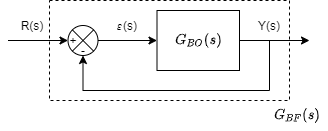

The diagram above was exported from draw.io. Its source (the exported page's mxGraphModel, read from the mxfile embedded in the PNG):
<mxGraphModel dx="768" dy="-695" grid="1" gridSize="10" guides="1" tooltips="1" connect="1" arrows="1" fold="1" page="1" pageScale="1" pageWidth="827" pageHeight="1169" math="1" shadow="0">
  <root>
    <mxCell id="0" />
    <mxCell id="1" parent="0" />
    <mxCell id="2" style="edgeStyle=orthogonalEdgeStyle;rounded=0;orthogonalLoop=1;jettySize=auto;html=1;exitX=1;exitY=0.5;exitDx=0;exitDy=0;entryX=0;entryY=0.5;entryDx=0;entryDy=0;" edge="1" source="9" target="4" parent="1">
      <mxGeometry relative="1" as="geometry">
        <mxPoint x="365.5" y="1400" as="sourcePoint" />
        <mxPoint x="396.5" y="1400" as="targetPoint" />
      </mxGeometry>
    </mxCell>
    <mxCell id="3" value="" style="endArrow=classic;html=1;rounded=0;entryX=0;entryY=0.5;entryDx=0;entryDy=0;" edge="1" parent="1">
      <mxGeometry width="50" height="50" relative="1" as="geometry">
        <mxPoint x="256.5" y="1400" as="sourcePoint" />
        <mxPoint x="316.5" y="1400" as="targetPoint" />
      </mxGeometry>
    </mxCell>
    <mxCell id="4" value="$$G_{BO}(s)$$" style="whiteSpace=wrap;html=1;" vertex="1" parent="1">
      <mxGeometry x="405.5" y="1370" width="82.5" height="60" as="geometry" />
    </mxCell>
    <mxCell id="5" style="edgeStyle=orthogonalEdgeStyle;rounded=0;orthogonalLoop=1;jettySize=auto;html=1;exitX=1;exitY=0.5;exitDx=0;exitDy=0;entryX=0.5;entryY=1;entryDx=0;entryDy=0;" edge="1" source="4" target="9" parent="1">
      <mxGeometry relative="1" as="geometry">
        <mxPoint x="175.5" y="1425" as="targetPoint" />
        <mxPoint x="735.5" y="1400" as="sourcePoint" />
        <Array as="points">
          <mxPoint x="518" y="1400" />
          <mxPoint x="518" y="1450" />
          <mxPoint x="332" y="1450" />
        </Array>
      </mxGeometry>
    </mxCell>
    <mxCell id="6" value="R(s)" style="text;html=1;strokeColor=none;fillColor=none;align=center;verticalAlign=middle;whiteSpace=wrap;rounded=0;" vertex="1" parent="1">
      <mxGeometry x="251" y="1370" width="60" height="30" as="geometry" />
    </mxCell>
    <mxCell id="7" value="Y(s)" style="text;html=1;strokeColor=none;fillColor=none;align=center;verticalAlign=middle;whiteSpace=wrap;rounded=0;" vertex="1" parent="1">
      <mxGeometry x="488" y="1370" width="60" height="30" as="geometry" />
    </mxCell>
    <mxCell id="8" style="edgeStyle=orthogonalEdgeStyle;rounded=0;orthogonalLoop=1;jettySize=auto;html=1;exitX=1;exitY=0.5;exitDx=0;exitDy=0;" edge="1" source="4" parent="1">
      <mxGeometry relative="1" as="geometry">
        <mxPoint x="735.5" y="1400" as="sourcePoint" />
        <mxPoint x="558" y="1400" as="targetPoint" />
      </mxGeometry>
    </mxCell>
    <mxCell id="9" value="" style="shape=sumEllipse;perimeter=ellipsePerimeter;whiteSpace=wrap;html=1;backgroundOutline=1;" vertex="1" parent="1">
      <mxGeometry x="316.5" y="1385" width="30" height="30" as="geometry" />
    </mxCell>
    <mxCell id="10" value="+" style="text;html=1;strokeColor=none;fillColor=none;align=center;verticalAlign=middle;whiteSpace=wrap;rounded=0;" vertex="1" parent="1">
      <mxGeometry x="316.5" y="1395" width="10" height="10" as="geometry" />
    </mxCell>
    <mxCell id="11" value="-" style="text;html=1;strokeColor=none;fillColor=none;align=center;verticalAlign=middle;whiteSpace=wrap;rounded=0;" vertex="1" parent="1">
      <mxGeometry x="326.5" y="1405" width="10" height="10" as="geometry" />
    </mxCell>
    <mxCell id="12" value="`\varepsilon`(s)" style="text;html=1;strokeColor=none;fillColor=none;align=center;verticalAlign=middle;whiteSpace=wrap;rounded=0;" vertex="1" parent="1">
      <mxGeometry x="345.5" y="1370" width="60" height="30" as="geometry" />
    </mxCell>
    <mxCell id="13" value="" style="whiteSpace=wrap;html=1;dashed=1;fillColor=none;" vertex="1" parent="1">
      <mxGeometry x="298" y="1360" width="240" height="100" as="geometry" />
    </mxCell>
    <mxCell id="14" value="$$G_{BF}(s)$$" style="text;html=1;strokeColor=none;fillColor=none;align=center;verticalAlign=middle;whiteSpace=wrap;rounded=0;" vertex="1" parent="1">
      <mxGeometry x="516" y="1460" width="60" height="30" as="geometry" />
    </mxCell>
  </root>
</mxGraphModel>